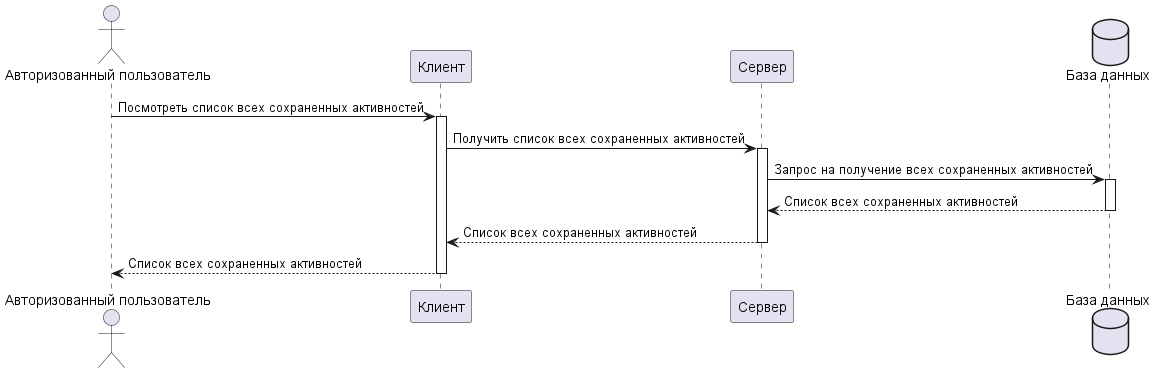

The diagram above was rendered by PlantUML. Its source (embedded in the PNG):
@startuml
actor "Авторизованный пользователь" as user
participant "Клиент" as client
participant "Сервер" as server
database "База данных" as db

user -> client : Посмотреть список всех сохраненных активностей
activate client
client -> server: Получить список всех сохраненных активностей
activate server
server -> db: Запрос на получение всех сохраненных активностей
activate db
db --> server: Список всех сохраненных активностей
deactivate db
server --> client: Список всех сохраненных активностей
deactivate server
client --> user: Список всех сохраненных активностей
deactivate client
@enduml